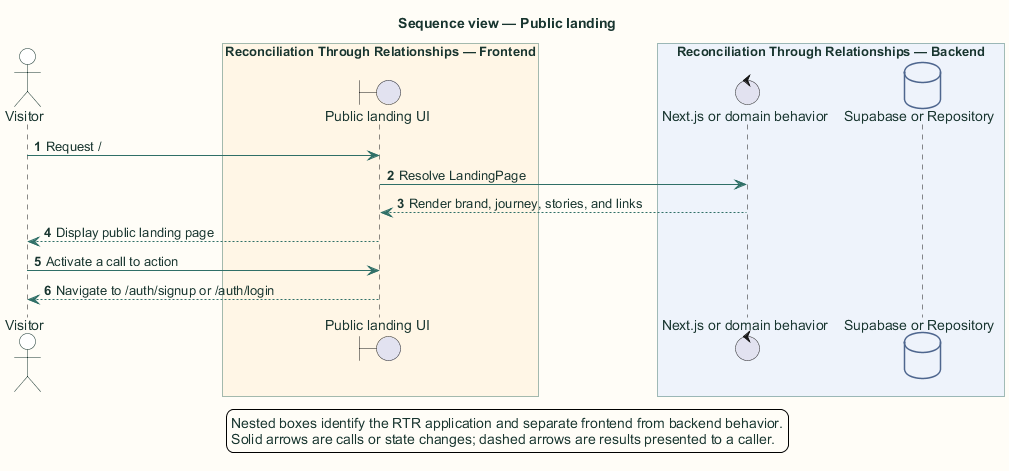

The diagram above was rendered by PlantUML. Its source (embedded in the PNG):
@startuml
title Sequence view — Public landing

skinparam backgroundColor #FFFDF7
skinparam shadowing false
skinparam defaultFontName Arial
skinparam defaultFontColor #18352F
skinparam ArrowColor #2F6F67
skinparam packageBorderColor #477B73
skinparam packageBackgroundColor #EEF6F3
skinparam rectangleBorderColor #477B73
skinparam rectangleBackgroundColor #FFFFFF
skinparam componentBorderColor #8A5A1F
skinparam componentBackgroundColor #FFF6E6
skinparam databaseBorderColor #4E668E
skinparam databaseBackgroundColor #EEF3FB
skinparam actorBorderColor #18352F
skinparam actorBackgroundColor #FFFFFF
skinparam classBorderColor #477B73
skinparam classBackgroundColor #FFFFFF
skinparam sequenceBoxBorderColor #477B73
skinparam sequenceBoxBackgroundColor #F4F8F6
skinparam ParticipantBorderColor #477B73
skinparam ParticipantBackgroundColor #FFFFFF
skinparam BoxPadding 10
hide stereotype

autonumber
actor "Visitor" as user
box "Reconciliation Through Relationships application" #EEF6F3
  box "Reconciliation Through Relationships — Frontend" #FFF6E6
    boundary "Public landing UI" as ui
  end box
  box "Reconciliation Through Relationships — Backend" #EEF3FB
    control "Next.js or domain behavior" as server
    database "Supabase or Repository" as data
  end box
end box

user -> ui: Request /
ui -> server: Resolve LandingPage
server --> ui: Render brand, journey, stories, and links
ui --> user: Display public landing page
user -> ui: Activate a call to action
ui --> user: Navigate to /auth/signup or /auth/login
legend bottom
  Nested boxes identify the RTR application and separate frontend from backend behavior.
  Solid arrows are calls or state changes; dashed arrows are results presented to a caller.
endlegend
@enduml